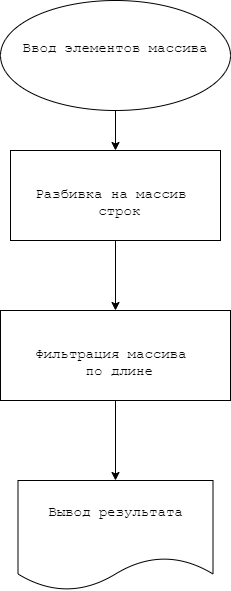

The diagram above was exported from draw.io. Its source (the exported page's mxGraphModel, read from the mxfile embedded in the PNG):
<mxGraphModel dx="792" dy="1188" grid="1" gridSize="10" guides="1" tooltips="1" connect="1" arrows="1" fold="1" page="1" pageScale="1" pageWidth="1654" pageHeight="2336" math="0" shadow="0">
  <root>
    <mxCell id="0" />
    <mxCell id="1" parent="0" />
    <mxCell id="lnSvAu1dcBYfyK3VPnSC-5" style="edgeStyle=orthogonalEdgeStyle;rounded=0;orthogonalLoop=1;jettySize=auto;html=1;" edge="1" parent="1" source="lnSvAu1dcBYfyK3VPnSC-1" target="lnSvAu1dcBYfyK3VPnSC-2">
      <mxGeometry relative="1" as="geometry" />
    </mxCell>
    <mxCell id="lnSvAu1dcBYfyK3VPnSC-1" value="&#10;&lt;span style=&quot;font-family: &amp;quot;Söhne Mono&amp;quot;, Monaco, &amp;quot;Andale Mono&amp;quot;, &amp;quot;Ubuntu Mono&amp;quot;, monospace; font-size: 14px; font-style: normal; font-variant-ligatures: normal; font-variant-caps: normal; font-weight: 400; letter-spacing: normal; orphans: 2; text-align: left; text-indent: 0px; text-transform: none; widows: 2; word-spacing: 0px; -webkit-text-stroke-width: 0px; text-decoration-thickness: initial; text-decoration-style: initial; text-decoration-color: initial; float: none; display: inline !important;&quot;&gt;Ввод элементов массива&lt;/span&gt;&#10;&#10;" style="ellipse;whiteSpace=wrap;html=1;fontColor=default;labelBackgroundColor=default;" vertex="1" parent="1">
      <mxGeometry x="250" y="110" width="230" height="110" as="geometry" />
    </mxCell>
    <mxCell id="lnSvAu1dcBYfyK3VPnSC-6" style="edgeStyle=orthogonalEdgeStyle;rounded=0;orthogonalLoop=1;jettySize=auto;html=1;" edge="1" parent="1" source="lnSvAu1dcBYfyK3VPnSC-2" target="lnSvAu1dcBYfyK3VPnSC-3">
      <mxGeometry relative="1" as="geometry" />
    </mxCell>
    <mxCell id="lnSvAu1dcBYfyK3VPnSC-2" value="&lt;br&gt;&lt;span style=&quot;font-family: &amp;quot;Söhne Mono&amp;quot;, Monaco, &amp;quot;Andale Mono&amp;quot;, &amp;quot;Ubuntu Mono&amp;quot;, monospace; font-size: 14px; font-style: normal; font-variant-ligatures: normal; font-variant-caps: normal; font-weight: 400; letter-spacing: normal; orphans: 2; text-align: left; text-indent: 0px; text-transform: none; widows: 2; word-spacing: 0px; -webkit-text-stroke-width: 0px; text-decoration-thickness: initial; text-decoration-style: initial; text-decoration-color: initial; float: none; display: inline !important;&quot;&gt;Разбивка на массив&amp;nbsp;&lt;br&gt;&amp;nbsp;строк&lt;/span&gt;&lt;br&gt;" style="rounded=0;whiteSpace=wrap;html=1;labelBackgroundColor=default;fontColor=default;" vertex="1" parent="1">
      <mxGeometry x="260" y="260" width="210" height="90" as="geometry" />
    </mxCell>
    <mxCell id="lnSvAu1dcBYfyK3VPnSC-7" style="edgeStyle=orthogonalEdgeStyle;rounded=0;orthogonalLoop=1;jettySize=auto;html=1;entryX=0.5;entryY=0;entryDx=0;entryDy=0;" edge="1" parent="1" source="lnSvAu1dcBYfyK3VPnSC-3" target="lnSvAu1dcBYfyK3VPnSC-4">
      <mxGeometry relative="1" as="geometry" />
    </mxCell>
    <mxCell id="lnSvAu1dcBYfyK3VPnSC-3" value="&lt;br&gt;&lt;span style=&quot;font-family: &amp;quot;Söhne Mono&amp;quot;, Monaco, &amp;quot;Andale Mono&amp;quot;, &amp;quot;Ubuntu Mono&amp;quot;, monospace; font-size: 14px; font-style: normal; font-variant-ligatures: normal; font-variant-caps: normal; font-weight: 400; letter-spacing: normal; orphans: 2; text-align: left; text-indent: 0px; text-transform: none; widows: 2; word-spacing: 0px; -webkit-text-stroke-width: 0px; text-decoration-thickness: initial; text-decoration-style: initial; text-decoration-color: initial; float: none; display: inline !important;&quot;&gt;Фильтрация массива&amp;nbsp;&lt;br&gt;&amp;nbsp;по длине&lt;/span&gt;&lt;br&gt;" style="rounded=0;whiteSpace=wrap;html=1;labelBackgroundColor=none;fontColor=default;" vertex="1" parent="1">
      <mxGeometry x="250" y="420" width="230" height="90" as="geometry" />
    </mxCell>
    <mxCell id="lnSvAu1dcBYfyK3VPnSC-4" value="&#10;&lt;span style=&quot;font-family: &amp;quot;Söhne Mono&amp;quot;, Monaco, &amp;quot;Andale Mono&amp;quot;, &amp;quot;Ubuntu Mono&amp;quot;, monospace; font-size: 14px; font-style: normal; font-variant-ligatures: normal; font-variant-caps: normal; font-weight: 400; letter-spacing: normal; orphans: 2; text-align: left; text-indent: 0px; text-transform: none; widows: 2; word-spacing: 0px; -webkit-text-stroke-width: 0px; text-decoration-thickness: initial; text-decoration-style: initial; text-decoration-color: initial; float: none; display: inline !important;&quot;&gt;Вывод результата  &lt;/span&gt;&#10;&#10;" style="shape=document;whiteSpace=wrap;html=1;boundedLbl=1;fontColor=default;labelBackgroundColor=default;" vertex="1" parent="1">
      <mxGeometry x="267.5" y="590" width="195" height="110" as="geometry" />
    </mxCell>
  </root>
</mxGraphModel>